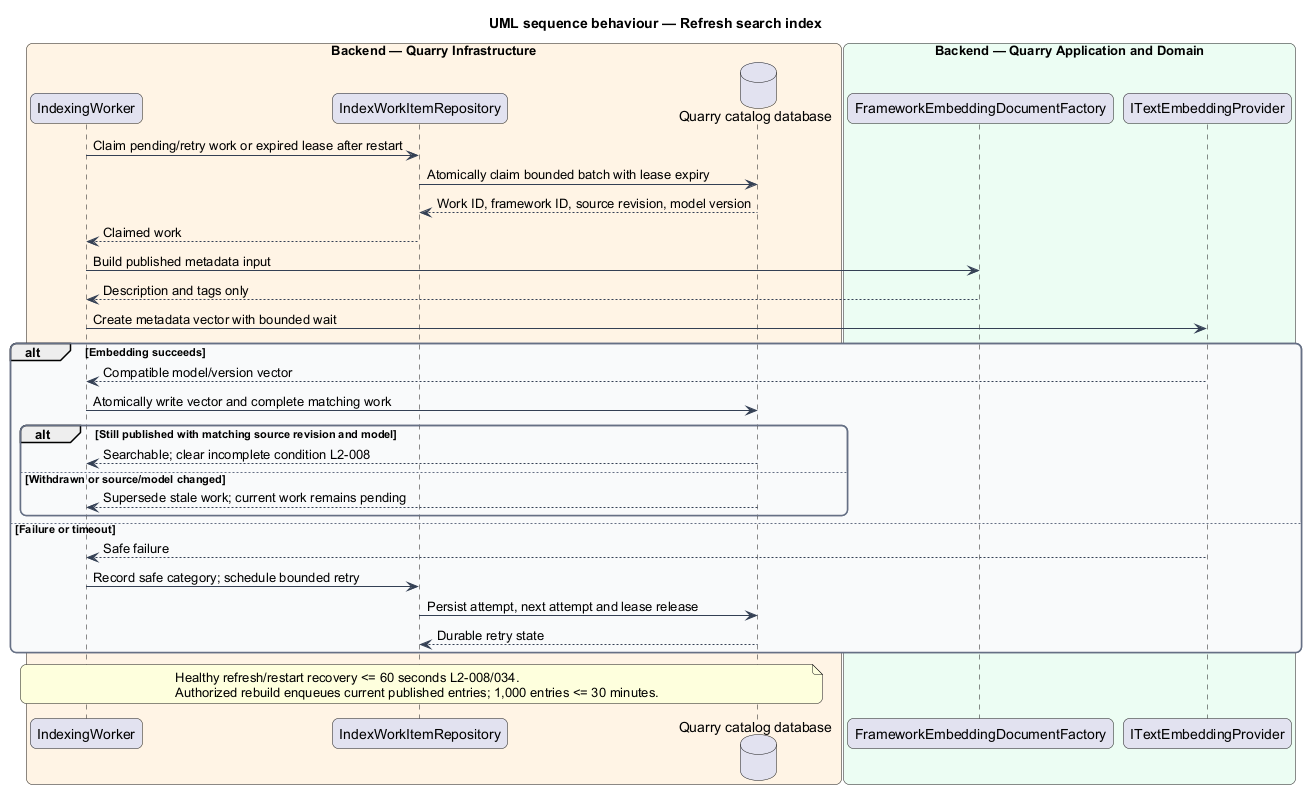

The diagram above was rendered by PlantUML. Its source (embedded in the PNG):
@startuml
title UML sequence behaviour — Refresh search index
skinparam backgroundColor #FFFFFF
skinparam shadowing false
skinparam roundcorner 12
skinparam defaultFontName Arial
skinparam ArrowColor #344054
skinparam rectangle {
  BorderColor #344054
  FontColor #101828
}
skinparam package {
  BorderColor #667085
  FontColor #101828
  BackgroundColor #F9FAFB
}
box "Backend — Quarry Infrastructure" #FFF4E5
participant "IndexingWorker" as worker
participant "IndexWorkItemRepository" as work
database "Quarry catalog database" as db
end box
box "Backend — Quarry Application and Domain" #ECFDF3
participant "FrameworkEmbeddingDocumentFactory" as document
participant "ITextEmbeddingProvider" as embedding
end box
worker -> work : Claim pending/retry work or expired lease after restart
work -> db : Atomically claim bounded batch with lease expiry
db --> work : Work ID, framework ID, source revision, model version
work --> worker : Claimed work
worker -> document : Build published metadata input
document --> worker : Description and tags only
worker -> embedding : Create metadata vector with bounded wait
alt Embedding succeeds
 embedding --> worker : Compatible model/version vector
 worker -> db : Atomically write vector and complete matching work
 alt Still published with matching source revision and model
  db --> worker : Searchable; clear incomplete condition L2-008
 else Withdrawn or source/model changed
  db --> worker : Supersede stale work; current work remains pending
 end
else Failure or timeout
 embedding --> worker : Safe failure
 worker -> work : Record safe category; schedule bounded retry
 work -> db : Persist attempt, next attempt and lease release
 db --> work : Durable retry state
end
note over worker, db : Healthy refresh/restart recovery <= 60 seconds L2-008/034.\nAuthorized rebuild enqueues current published entries; 1,000 entries <= 30 minutes.
@enduml